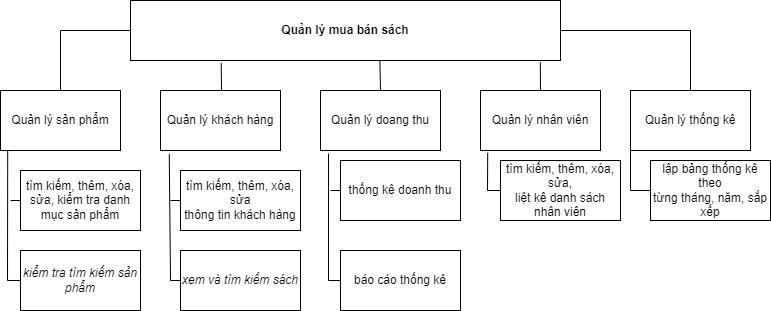

The diagram above was exported from draw.io. Its source (the exported page's mxGraphModel, read from the mxfile embedded in the PNG):
<mxGraphModel dx="1290" dy="541" grid="1" gridSize="10" guides="1" tooltips="1" connect="1" arrows="1" fold="1" page="1" pageScale="1" pageWidth="827" pageHeight="1169" math="0" shadow="0">
  <root>
    <mxCell id="0" />
    <mxCell id="1" parent="0" />
    <mxCell id="Zhmc8IjtDp4DPbcTTolg-1" value="&lt;b&gt;Quản lý mua bán sách&lt;/b&gt;" style="rounded=0;whiteSpace=wrap;html=1;" parent="1" vertex="1">
      <mxGeometry x="180" y="50" width="430" height="60" as="geometry" />
    </mxCell>
    <mxCell id="Zhmc8IjtDp4DPbcTTolg-3" value="Quản lý sản phẩm" style="rounded=0;whiteSpace=wrap;html=1;" parent="1" vertex="1">
      <mxGeometry x="50" y="140" width="120" height="60" as="geometry" />
    </mxCell>
    <mxCell id="Zhmc8IjtDp4DPbcTTolg-4" value="" style="endArrow=none;html=1;rounded=0;exitX=0.5;exitY=0;exitDx=0;exitDy=0;entryX=0;entryY=0.5;entryDx=0;entryDy=0;" parent="1" source="Zhmc8IjtDp4DPbcTTolg-3" target="Zhmc8IjtDp4DPbcTTolg-1" edge="1">
      <mxGeometry width="50" height="50" relative="1" as="geometry">
        <mxPoint x="390" y="230" as="sourcePoint" />
        <mxPoint x="440" y="180" as="targetPoint" />
        <Array as="points">
          <mxPoint x="110" y="80" />
        </Array>
      </mxGeometry>
    </mxCell>
    <mxCell id="Zhmc8IjtDp4DPbcTTolg-5" value="Quản lý khách hàng" style="rounded=0;whiteSpace=wrap;html=1;" parent="1" vertex="1">
      <mxGeometry x="210" y="140" width="120" height="60" as="geometry" />
    </mxCell>
    <mxCell id="Zhmc8IjtDp4DPbcTTolg-6" value="Quản lý doang thu" style="rounded=0;whiteSpace=wrap;html=1;" parent="1" vertex="1">
      <mxGeometry x="370" y="140" width="120" height="60" as="geometry" />
    </mxCell>
    <mxCell id="Zhmc8IjtDp4DPbcTTolg-7" value="Quản lý nhân viên" style="rounded=0;whiteSpace=wrap;html=1;" parent="1" vertex="1">
      <mxGeometry x="530" y="140" width="120" height="60" as="geometry" />
    </mxCell>
    <mxCell id="Zhmc8IjtDp4DPbcTTolg-8" value="Quản lý thống kê" style="rounded=0;whiteSpace=wrap;html=1;" parent="1" vertex="1">
      <mxGeometry x="680" y="140" width="120" height="60" as="geometry" />
    </mxCell>
    <mxCell id="Zhmc8IjtDp4DPbcTTolg-9" value="" style="endArrow=none;html=1;rounded=0;entryX=0.211;entryY=1.043;entryDx=0;entryDy=0;entryPerimeter=0;" parent="1" target="Zhmc8IjtDp4DPbcTTolg-1" edge="1">
      <mxGeometry width="50" height="50" relative="1" as="geometry">
        <mxPoint x="271" y="140" as="sourcePoint" />
        <mxPoint x="270" y="110" as="targetPoint" />
      </mxGeometry>
    </mxCell>
    <mxCell id="Zhmc8IjtDp4DPbcTTolg-12" value="" style="endArrow=none;html=1;rounded=0;entryX=0.5;entryY=0;entryDx=0;entryDy=0;exitX=0.58;exitY=1.003;exitDx=0;exitDy=0;exitPerimeter=0;" parent="1" source="Zhmc8IjtDp4DPbcTTolg-1" target="Zhmc8IjtDp4DPbcTTolg-6" edge="1">
      <mxGeometry width="50" height="50" relative="1" as="geometry">
        <mxPoint x="390" y="230" as="sourcePoint" />
        <mxPoint x="440" y="180" as="targetPoint" />
      </mxGeometry>
    </mxCell>
    <mxCell id="Zhmc8IjtDp4DPbcTTolg-13" value="" style="endArrow=none;html=1;rounded=0;entryX=0.5;entryY=0;entryDx=0;entryDy=0;exitX=0.953;exitY=1.03;exitDx=0;exitDy=0;exitPerimeter=0;" parent="1" source="Zhmc8IjtDp4DPbcTTolg-1" target="Zhmc8IjtDp4DPbcTTolg-7" edge="1">
      <mxGeometry width="50" height="50" relative="1" as="geometry">
        <mxPoint x="390" y="230" as="sourcePoint" />
        <mxPoint x="440" y="180" as="targetPoint" />
      </mxGeometry>
    </mxCell>
    <mxCell id="Zhmc8IjtDp4DPbcTTolg-14" value="" style="endArrow=none;html=1;rounded=0;exitX=1;exitY=0.5;exitDx=0;exitDy=0;entryX=0.5;entryY=0;entryDx=0;entryDy=0;" parent="1" source="Zhmc8IjtDp4DPbcTTolg-1" target="Zhmc8IjtDp4DPbcTTolg-8" edge="1">
      <mxGeometry width="50" height="50" relative="1" as="geometry">
        <mxPoint x="390" y="230" as="sourcePoint" />
        <mxPoint x="440" y="180" as="targetPoint" />
        <Array as="points">
          <mxPoint x="740" y="80" />
        </Array>
      </mxGeometry>
    </mxCell>
    <mxCell id="Zhmc8IjtDp4DPbcTTolg-15" value="tìm kiếm, thêm, xóa,&lt;br&gt;sửa, kiểm tra danh mục sản phẩm" style="rounded=0;whiteSpace=wrap;html=1;" parent="1" vertex="1">
      <mxGeometry x="70" y="220" width="120" height="60" as="geometry" />
    </mxCell>
    <mxCell id="Zhmc8IjtDp4DPbcTTolg-16" value="" style="endArrow=none;html=1;rounded=0;exitX=0.06;exitY=1.01;exitDx=0;exitDy=0;exitPerimeter=0;entryX=0;entryY=0.5;entryDx=0;entryDy=0;" parent="1" source="Zhmc8IjtDp4DPbcTTolg-3" target="Zhmc8IjtDp4DPbcTTolg-18" edge="1">
      <mxGeometry width="50" height="50" relative="1" as="geometry">
        <mxPoint x="50" y="210" as="sourcePoint" />
        <mxPoint x="57" y="330" as="targetPoint" />
        <Array as="points">
          <mxPoint x="57" y="330" />
        </Array>
      </mxGeometry>
    </mxCell>
    <mxCell id="Zhmc8IjtDp4DPbcTTolg-17" value="" style="endArrow=none;html=1;rounded=0;" parent="1" edge="1">
      <mxGeometry width="50" height="50" relative="1" as="geometry">
        <mxPoint x="60" y="250" as="sourcePoint" />
        <mxPoint x="70" y="250" as="targetPoint" />
      </mxGeometry>
    </mxCell>
    <mxCell id="Zhmc8IjtDp4DPbcTTolg-18" value="&lt;i&gt;&lt;span style=&quot;font-size:13.0pt;line-height:107%;&lt;br/&gt;font-family:&amp;quot;Times New Roman&amp;quot;,serif;mso-fareast-font-family:&amp;quot;MS Mincho&amp;quot;;&lt;br/&gt;mso-fareast-theme-font:minor-fareast;mso-ansi-language:EN-US;mso-fareast-language:&lt;br/&gt;EN-US;mso-bidi-language:AR-SA;mso-bidi-font-weight:bold&quot;&gt;kiểm tra tìm kiếm sản phẩm&lt;/span&gt;&lt;/i&gt;" style="rounded=0;whiteSpace=wrap;html=1;" parent="1" vertex="1">
      <mxGeometry x="70" y="300" width="120" height="60" as="geometry" />
    </mxCell>
    <mxCell id="Zhmc8IjtDp4DPbcTTolg-20" value="&lt;i&gt;&lt;span style=&quot;font-size:13.0pt;line-height:107%;&lt;br/&gt;font-family:&amp;quot;Times New Roman&amp;quot;,serif;mso-fareast-font-family:&amp;quot;MS Mincho&amp;quot;;&lt;br/&gt;mso-fareast-theme-font:minor-fareast;mso-ansi-language:EN-US;mso-fareast-language:&lt;br/&gt;EN-US;mso-bidi-language:AR-SA;mso-bidi-font-weight:bold&quot;&gt;xem và tìm kiếm sách&lt;/span&gt;&lt;/i&gt;" style="rounded=0;whiteSpace=wrap;html=1;" parent="1" vertex="1">
      <mxGeometry x="230" y="300" width="120" height="60" as="geometry" />
    </mxCell>
    <mxCell id="Zhmc8IjtDp4DPbcTTolg-21" value="tìm kiếm, thêm, xóa, sửa&lt;br&gt;thông tin khách hàng" style="rounded=0;whiteSpace=wrap;html=1;" parent="1" vertex="1">
      <mxGeometry x="230" y="220" width="120" height="60" as="geometry" />
    </mxCell>
    <mxCell id="Zhmc8IjtDp4DPbcTTolg-22" value="" style="endArrow=none;html=1;rounded=0;exitX=0.073;exitY=1.063;exitDx=0;exitDy=0;exitPerimeter=0;entryX=0;entryY=0.5;entryDx=0;entryDy=0;" parent="1" source="Zhmc8IjtDp4DPbcTTolg-5" target="Zhmc8IjtDp4DPbcTTolg-20" edge="1">
      <mxGeometry width="50" height="50" relative="1" as="geometry">
        <mxPoint x="390" y="320" as="sourcePoint" />
        <mxPoint x="440" y="270" as="targetPoint" />
        <Array as="points">
          <mxPoint x="220" y="330" />
        </Array>
      </mxGeometry>
    </mxCell>
    <mxCell id="Zhmc8IjtDp4DPbcTTolg-23" value="" style="endArrow=none;html=1;rounded=0;" parent="1" edge="1">
      <mxGeometry width="50" height="50" relative="1" as="geometry">
        <mxPoint x="220" y="250" as="sourcePoint" />
        <mxPoint x="230" y="250" as="targetPoint" />
      </mxGeometry>
    </mxCell>
    <mxCell id="Zhmc8IjtDp4DPbcTTolg-24" value="&lt;span style=&quot;line-height: 107%;&quot;&gt;&lt;font style=&quot;font-size: 12px;&quot;&gt;thống kê doanh thu&lt;/font&gt;&lt;/span&gt;" style="rounded=0;whiteSpace=wrap;html=1;" parent="1" vertex="1">
      <mxGeometry x="390" y="210" width="120" height="60" as="geometry" />
    </mxCell>
    <mxCell id="Zhmc8IjtDp4DPbcTTolg-25" value="&lt;span style=&quot;line-height: 107%;&quot;&gt;&lt;font style=&quot;font-size: 12px;&quot;&gt;báo cáo thống kê&lt;/font&gt;&lt;/span&gt;" style="rounded=0;whiteSpace=wrap;html=1;" parent="1" vertex="1">
      <mxGeometry x="390" y="300" width="120" height="60" as="geometry" />
    </mxCell>
    <mxCell id="Zhmc8IjtDp4DPbcTTolg-26" value="" style="endArrow=none;html=1;rounded=0;exitX=0;exitY=0.5;exitDx=0;exitDy=0;entryX=0.067;entryY=1.05;entryDx=0;entryDy=0;entryPerimeter=0;" parent="1" source="Zhmc8IjtDp4DPbcTTolg-25" target="Zhmc8IjtDp4DPbcTTolg-6" edge="1">
      <mxGeometry width="50" height="50" relative="1" as="geometry">
        <mxPoint x="390" y="320" as="sourcePoint" />
        <mxPoint x="440" y="270" as="targetPoint" />
        <Array as="points">
          <mxPoint x="378" y="330" />
        </Array>
      </mxGeometry>
    </mxCell>
    <mxCell id="Zhmc8IjtDp4DPbcTTolg-27" value="" style="endArrow=none;html=1;rounded=0;entryX=0;entryY=0.5;entryDx=0;entryDy=0;" parent="1" target="Zhmc8IjtDp4DPbcTTolg-24" edge="1">
      <mxGeometry width="50" height="50" relative="1" as="geometry">
        <mxPoint x="380" y="240" as="sourcePoint" />
        <mxPoint x="440" y="270" as="targetPoint" />
      </mxGeometry>
    </mxCell>
    <mxCell id="Zhmc8IjtDp4DPbcTTolg-28" value="&lt;span style=&quot;line-height: 107%;&quot;&gt;&lt;font style=&quot;font-size: 12px;&quot;&gt;tìm kiếm, thêm, xóa, sửa,&lt;br&gt;liệt kê danh sách nhân viên&lt;/font&gt;&lt;/span&gt;" style="rounded=0;whiteSpace=wrap;html=1;fontFamily=Helvetica;fontSize=12;" parent="1" vertex="1">
      <mxGeometry x="550" y="210" width="120" height="60" as="geometry" />
    </mxCell>
    <mxCell id="Zhmc8IjtDp4DPbcTTolg-29" value="" style="endArrow=none;html=1;rounded=0;fontFamily=Helvetica;fontSize=12;entryX=0.06;entryY=1.037;entryDx=0;entryDy=0;entryPerimeter=0;exitX=0;exitY=0.5;exitDx=0;exitDy=0;" parent="1" source="Zhmc8IjtDp4DPbcTTolg-28" target="Zhmc8IjtDp4DPbcTTolg-7" edge="1">
      <mxGeometry width="50" height="50" relative="1" as="geometry">
        <mxPoint x="530" y="240" as="sourcePoint" />
        <mxPoint x="440" y="290" as="targetPoint" />
        <Array as="points">
          <mxPoint x="537" y="240" />
        </Array>
      </mxGeometry>
    </mxCell>
    <mxCell id="Zhmc8IjtDp4DPbcTTolg-30" value="&lt;span style=&quot;line-height: 107%;&quot;&gt;&lt;font style=&quot;font-size: 12px;&quot;&gt;lập bảng thống kê theo&lt;br/&gt;từng tháng, năm, sắp xếp&lt;/font&gt;&lt;/span&gt;" style="rounded=0;whiteSpace=wrap;html=1;fontFamily=Helvetica;fontSize=12;" parent="1" vertex="1">
      <mxGeometry x="700" y="210" width="120" height="60" as="geometry" />
    </mxCell>
    <mxCell id="Zhmc8IjtDp4DPbcTTolg-31" value="" style="endArrow=none;html=1;rounded=0;fontFamily=Helvetica;fontSize=12;entryX=0;entryY=1;entryDx=0;entryDy=0;exitX=0;exitY=0.5;exitDx=0;exitDy=0;" parent="1" source="Zhmc8IjtDp4DPbcTTolg-30" target="Zhmc8IjtDp4DPbcTTolg-8" edge="1">
      <mxGeometry width="50" height="50" relative="1" as="geometry">
        <mxPoint x="390" y="340" as="sourcePoint" />
        <mxPoint x="440" y="290" as="targetPoint" />
        <Array as="points">
          <mxPoint x="680" y="240" />
        </Array>
      </mxGeometry>
    </mxCell>
  </root>
</mxGraphModel>